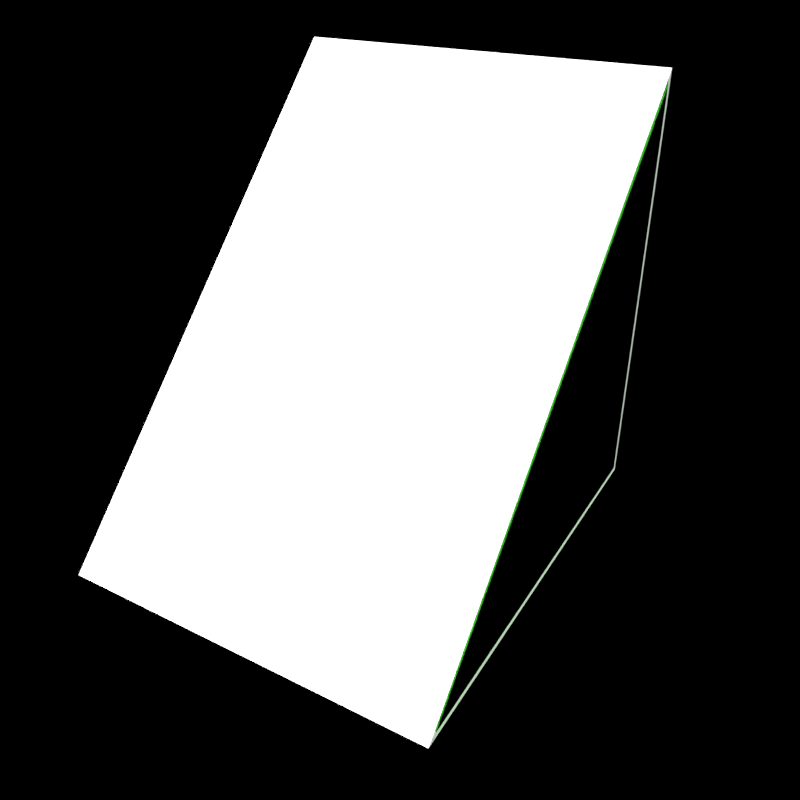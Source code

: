 # Source: InsetSlantedShort.blend  (saved by Blender 2.72.0; exported with 4.5.12 LTS)
import bpy
from mathutils import Matrix  # noqa: F401  (used for matrix-valued properties, if any)

bpy.ops.wm.read_factory_settings(use_empty=True)
scene = bpy.context.scene
scene.name = 'Block Template Scene'

# ---- collections
col_collection_1 = bpy.data.collections.new('Collection 1'); scene.collection.children.link(col_collection_1)
col_collection_9 = bpy.data.collections.new('Collection 9'); scene.collection.children.link(col_collection_9)
col_collection_10 = bpy.data.collections.new('Collection 10'); scene.collection.children.link(col_collection_10)

# ---- materials (node trees are filled in below, after node groups)
mat_blackwire = bpy.data.materials.new('BlackWire')
mat_blackwire.alpha_threshold = 0.0
mat_blackwire.use_transparent_shadow = False
mat_blackwire.diffuse_color = (0.06848, 0.6376, 0.03071, 1.0)
mat_blackwire.roughness = 0.5
mat_blackwire.specular_intensity = 0.0
mat_blastdoorcube = bpy.data.materials.new('BlastDoorCube')
mat_blastdoorcube.alpha_threshold = 0.0
mat_blastdoorcube.use_transparent_shadow = False
mat_blastdoorcube.roughness = 0.5
mat_blastdoorcube.specular_intensity = 0.0
mat_blastdoortriangle = bpy.data.materials.new('BlastDoorTriangle')
mat_blastdoortriangle.alpha_threshold = 0.0
mat_blastdoortriangle.use_transparent_shadow = False
mat_blastdoortriangle.roughness = 0.5
mat_mountpointx = bpy.data.materials.new('MountPointX')
mat_mountpointx.alpha_threshold = 0.0
mat_mountpointx.use_transparent_shadow = False
mat_mountpointx.diffuse_color = (0.8, 0.03276, 0.01523, 1.0)
mat_mountpointx.roughness = 0.5
mat_mountpointercenter = bpy.data.materials.new('MountPointerCenter')
mat_mountpointercenter.alpha_threshold = 0.0
mat_mountpointercenter.use_transparent_shadow = False
mat_mountpointercenter.diffuse_color = (0.1323, 0.1649, 0.2385, 1.0)
mat_mountpointercenter.roughness = 0.5
mat_mountpointy = bpy.data.materials.new('MountPointY')
mat_mountpointy.alpha_threshold = 0.0
mat_mountpointy.use_transparent_shadow = False
mat_mountpointy.diffuse_color = (0.002649, 0.8, 0.0, 1.0)
mat_mountpointy.roughness = 0.5

# ---- material node trees

# ---- world
world_world = bpy.data.worlds.new('World'); scene.world = world_world
world_world.color = (0.0, 0.0, 0.0)
world_world.use_sun_shadow = False
world_world.sun_shadow_jitter_overblur = 0.0
world_world.cycles.sampling_method = 'MANUAL'
world_world.cycles.sample_map_resolution = 256
world_world.light_settings.ao_factor = 0.297

# ---- cameras
cam_camera = bpy.data.cameras.new('Camera')
cam_camera.clip_end = 100.0
cam_camera.lens = 35.0
cam_camera.sensor_width = 32.0
cam_camera.sensor_height = 18.0
cam_camera.dof.focus_distance = 0.0
cam_camera.dof.aperture_fstop = 128.0

# ---- lights
light_sun2 = bpy.data.lights.new('Sun2', 'SUN')
light_sun2.transmission_factor = 0.0
light_sun2.angle = 0.0
light_sun2.energy = 3.0
light_sun2.shadow_buffer_clip_start = 0.5
light_sun2.shadow_cascade_max_distance = 1000.0
light_sun2.cycles.use_multiple_importance_sampling = False
light_sun1 = bpy.data.lights.new('Sun1', 'SUN')
light_sun1.transmission_factor = 0.0
light_sun1.angle = 0.1993
light_sun1.energy = 8.0
light_sun1.shadow_buffer_clip_start = 0.5
light_sun1.shadow_soft_size = 0.1
light_sun1.shadow_cascade_max_distance = 1000.0
light_sun1.cycles.use_multiple_importance_sampling = False

# ---- meshes
me_cube_007 = bpy.data.meshes.new('Cube.007')
me_cube_007.from_pydata([(-1.24, -1.2, -1.24), (-1.24, 1.24, -1.24), (1.24, 1.24, -1.24), (1.24, -1.2, -1.24), (-1.24, 1.24, 1.18), (1.24, 1.24, 1.18)], [], [(4, 5, 2, 1), (5, 4, 0, 3), (5, 3, 2), (0, 1, 2, 3), (4, 1, 0)])
me_cube_007.materials.append(mat_blackwire)
me_cube_007.use_remesh_preserve_volume = False
me_cube_007.use_remesh_preserve_attributes = False
me_cube_007.use_mirror_vertex_groups = False
me_cube_007.update()
me_cube_006 = bpy.data.meshes.new('Cube.006')
me_cube_006.from_pydata([(-1.25, -1.25, -1.25), (-1.25, 1.25, -1.25), (0.9954, 1.25, -1.25), (0.9954, -1.25, -1.25), (-1.25, 1.25, 1.25), (0.9954, 1.25, 1.25)], [], [(4, 5, 2, 1), (0, 1, 2, 3), (5, 4, 0, 3), (5, 3, 2), (4, 1, 0)])
me_cube_006.polygons.foreach_set('material_index', [0, 0, 0, 1, 1])
_uv = me_cube_006.uv_layers.new(name='UVMap')
_uv.uv.foreach_set('vector', [0.005692, 0.005692, 0.9943, 0.005692, 0.9943, 0.9943, 0.005692, 0.9943, 0.005692, 0.005692, 0.9943, 0.005692, 0.9943, 0.9943, 0.005692, 0.9943, 0.9929, 0.9952, 0.004756, 0.9952, 0.004756, 0.004767, 0.9929, 0.004767, 0.1678, 0.9946, 0.6282, 0.5342, 0.6282, 0.9946, 0.6282, 0.5342, 0.6282, 0.9946, 0.1678, 0.9946])
me_cube_006.materials.append(mat_blastdoorcube)
me_cube_006.materials.append(mat_blastdoortriangle)
me_cube_006.use_remesh_preserve_volume = False
me_cube_006.use_remesh_preserve_attributes = False
me_cube_006.use_mirror_vertex_groups = False
me_cube_006.update()
me_cube = bpy.data.meshes.new('Cube')
me_cube.from_pydata([(-1.25, -1.25, -1.25), (-1.25, 1.25, -1.25), (1.25, 1.25, -1.25), (1.25, -1.25, -1.25), (-1.25, -1.25, 1.25), (-1.25, 1.25, 1.25), (1.25, 1.25, 1.25), (1.25, -1.25, 1.25)], [], [(4, 5, 1, 0), (5, 6, 2, 1), (6, 7, 3, 2), (7, 4, 0, 3), (0, 1, 2, 3), (7, 6, 5, 4)])
me_cube.use_remesh_preserve_volume = False
me_cube.use_remesh_preserve_attributes = False
me_cube.use_mirror_vertex_groups = False
me_cube.update()
me_cone_000 = bpy.data.meshes.new('Cone.000')
me_cone_000.from_pydata([(0.06361, 0.0, 0.02458), (0.06875, 0.0, -0.00125), (0.06361, 0.0, -0.02708), (0.02708, 0.0, -0.06361), (0.01952, -0.01827, 0.06111), (0.035, -0.03375, 0.04648), (0.04535, -0.0441, 0.02458), (0.04898, -0.04773, -0.00125), (0.04535, -0.0441, -0.02708), (0.035, -0.03375, -0.04898), (0.01952, -0.01827, -0.06361), (0.00125, -0.02583, 0.06111), (0.00125, -0.04773, 0.04648), (0.00125, -0.06236, 0.02458), (0.00125, -0.0675, -0.00125), (0.00125, -0.06236, -0.02708), (0.00125, -0.04773, -0.04898), (0.00125, -0.02583, -0.06361), (-0.01702, -0.01827, 0.06111), (-0.0325, -0.03375, 0.04648), (-0.04285, -0.0441, 0.02458), (-0.04648, -0.04773, -0.00125), (-0.04285, -0.0441, -0.02708), (-0.0325, -0.03375, -0.04898), (-0.01702, -0.01827, -0.06361), (0.00125, 0.0, 0.06625), (-0.02458, 0.0, 0.06111), (-0.04648, 0.0, 0.04648), (-0.06111, 0.0, 0.02458), (-0.06625, 0.0, -0.00125), (-0.06111, 0.0, -0.02708), (-0.04648, 0.0, -0.04898), (-0.02458, 0.0, -0.06361), (-0.01702, 0.01827, 0.06111), (-0.0325, 0.03375, 0.04648), (-0.04285, 0.0441, 0.02458), (-0.04648, 0.04773, -0.00125), (-0.04285, 0.0441, -0.02708), (-0.0325, 0.03375, -0.04898), (-0.01702, 0.01827, -0.06361), (0.00125, 0.02583, 0.06111), (0.00125, 0.04773, 0.04648), (0.00125, 0.06236, 0.02458), (0.00125, 0.0675, -0.00125), (0.00125, 0.06236, -0.02708), (0.00125, 0.04773, -0.04898), (0.00125, 0.02583, -0.06361), (0.00125, 0.0, -0.06875), (0.01952, 0.01827, 0.06111), (0.035, 0.03375, 0.04648), (0.04535, 0.0441, 0.02458), (0.04898, 0.04773, -0.00125), (0.04535, 0.0441, -0.02708), (0.035, 0.03375, -0.04898), (0.01952, 0.01827, -0.06361), (0.02708, 0.0, 0.06111), (0.04898, 0.0, 0.04648), (0.04898, 0.0, -0.04898), (0.00125, -0.05, -0.00125), (0.00125, -0.03536, -0.03661), (0.00125, 0.0, -0.05125), (0.00125, 0.03536, -0.03661), (0.00125, 0.05, -0.00125), (-0.4988, 0.0, -0.00125), (0.00125, 0.03536, 0.03411), (0.00125, 0.0, 0.04875), (0.00125, -0.03536, 0.03411), (0.00125, -0.05, -0.00125), (-0.03411, -0.03536, -0.00125), (-0.04875, 0.0, -0.00125), (-0.03411, 0.03536, -0.00125), (0.00125, 0.05, -0.00125), (0.00125, 0.0, 0.4988), (0.03661, 0.03536, -0.00125), (0.05125, 0.0, -0.00125), (0.03661, -0.03536, -0.00125)], [], [(2, 1, 7, 8), (1, 0, 6, 7), (10, 9, 16, 17), (9, 8, 15, 16), (8, 7, 14, 15), (7, 6, 13, 14), (6, 5, 12, 13), (5, 4, 11, 12), (17, 16, 23, 24), (16, 15, 22, 23), (15, 14, 21, 22), (14, 13, 20, 21), (13, 12, 19, 20), (12, 11, 18, 19), (24, 23, 31, 32), (23, 22, 30, 31), (22, 21, 29, 30), (21, 20, 28, 29), (20, 19, 27, 28), (19, 18, 26, 27), (32, 31, 38, 39), (31, 30, 37, 38), (30, 29, 36, 37), (29, 28, 35, 36), (28, 27, 34, 35), (27, 26, 33, 34), (39, 38, 45, 46), (38, 37, 44, 45), (37, 36, 43, 44), (36, 35, 42, 43), (35, 34, 41, 42), (34, 33, 40, 41), (46, 45, 53, 54), (45, 44, 52, 53), (44, 43, 51, 52), (43, 42, 50, 51), (42, 41, 49, 50), (41, 40, 48, 49), (49, 48, 55, 56), (47, 3, 10), (3, 57, 9, 10), (57, 2, 8, 9), (0, 56, 5, 6), (56, 55, 4, 5), (55, 25, 4), (47, 10, 17), (4, 25, 11), (47, 17, 24), (11, 25, 18), (47, 24, 32), (18, 25, 26), (47, 32, 39), (26, 25, 33), (47, 39, 46), (33, 25, 40), (47, 46, 54), (40, 25, 48), (47, 54, 3), (54, 53, 57, 3), (53, 52, 2, 57), (52, 51, 1, 2), (51, 50, 0, 1), (50, 49, 56, 0), (48, 25, 55), (65, 63, 66), (58, 63, 59), (64, 63, 65), (62, 63, 64), (61, 63, 62), (60, 63, 61), (66, 63, 58), (59, 63, 60), (58, 59, 60, 61, 62, 64, 65, 66), (74, 72, 75), (67, 72, 68), (73, 72, 74), (71, 72, 73), (70, 72, 71), (69, 72, 70), (75, 72, 67), (68, 72, 69), (67, 68, 69, 70, 71, 73, 74, 75)])
me_cone_000.polygons.foreach_set('material_index', [1, 1, 1, 1, 1, 1, 1, 1, 1, 1, 1, 1, 1, 1, 1, 1, 1, 1, 1, 1, 1, 1, 1, 1, 1, 1, 1, 1, 1, 1, 1, 1, 1, 1, 1, 1, 1, 1, 1, 1, 1, 1, 1, 1, 1, 1, 1, 1, 1, 1, 1, 1, 1, 1, 1, 1, 1, 1, 1, 1, 1, 1, 1, 1, 0, 0, 0, 0, 0, 0, 0, 0, 0, 2, 2, 2, 2, 2, 2, 2, 2, 2])
me_cone_000.materials.append(mat_mountpointx)
me_cone_000.materials.append(mat_mountpointercenter)
me_cone_000.materials.append(mat_mountpointy)
me_cone_000.use_remesh_preserve_volume = False
me_cone_000.use_remesh_preserve_attributes = False
me_cone_000.use_mirror_vertex_groups = False
me_cone_000.update()
me_cone_002 = bpy.data.meshes.new('Cone.002')
me_cone_002.from_pydata([(0.06361, 0.02458, -3.576e-07), (0.06875, -0.00125, -3.576e-07), (0.06361, -0.02708, -3.576e-07), (0.02708, -0.06361, -3.576e-07), (0.01952, 0.06111, 0.01827), (0.035, 0.04648, 0.03375), (0.04535, 0.02458, 0.0441), (0.04898, -0.00125, 0.04773), (0.04535, -0.02708, 0.0441), (0.035, -0.04898, 0.03375), (0.01952, -0.06361, 0.01827), (0.00125, 0.06111, 0.02583), (0.00125, 0.04648, 0.04773), (0.00125, 0.02458, 0.06236), (0.00125, -0.00125, 0.0675), (0.00125, -0.02708, 0.06236), (0.00125, -0.04898, 0.04773), (0.00125, -0.06361, 0.02583), (-0.01702, 0.06111, 0.01827), (-0.0325, 0.04648, 0.03375), (-0.04285, 0.02458, 0.0441), (-0.04648, -0.00125, 0.04773), (-0.04285, -0.02708, 0.0441), (-0.0325, -0.04898, 0.03375), (-0.01702, -0.06361, 0.01827), (0.00125, 0.06625, -3.576e-07), (-0.02458, 0.06111, -3.576e-07), (-0.04648, 0.04648, -3.576e-07), (-0.06111, 0.02458, -3.576e-07), (-0.06625, -0.00125, -3.576e-07), (-0.06111, -0.02708, -3.576e-07), (-0.04648, -0.04898, -3.576e-07), (-0.02458, -0.06361, -3.576e-07), (-0.01702, 0.06111, -0.01827), (-0.0325, 0.04648, -0.03375), (-0.04285, 0.02458, -0.0441), (-0.04648, -0.00125, -0.04773), (-0.04285, -0.02708, -0.0441), (-0.0325, -0.04898, -0.03375), (-0.01702, -0.06361, -0.01827), (0.00125, 0.06111, -0.02583), (0.00125, 0.04648, -0.04773), (0.00125, 0.02458, -0.06236), (0.00125, -0.00125, -0.0675), (0.00125, -0.02708, -0.06236), (0.00125, -0.04898, -0.04773), (0.00125, -0.06361, -0.02583), (0.00125, -0.06875, -3.576e-07), (0.01952, 0.06111, -0.01827), (0.035, 0.04648, -0.03375), (0.04535, 0.02458, -0.0441), (0.04898, -0.00125, -0.04773), (0.04535, -0.02708, -0.0441), (0.035, -0.04898, -0.03375), (0.01952, -0.06361, -0.01827), (0.02708, 0.06111, -3.576e-07), (0.04898, 0.04648, -3.576e-07), (0.04898, -0.04898, -3.576e-07), (0.00125, -0.00125, 0.05), (0.00125, -0.03661, 0.03535), (0.00125, -0.05125, -3.576e-07), (0.00125, -0.03661, -0.03536), (0.00125, -0.00125, -0.05), (-0.4988, -0.00125, -3.576e-07), (0.00125, 0.03411, -0.03536), (0.00125, 0.04875, -3.576e-07), (0.00125, 0.03411, 0.03535), (0.00125, -0.00125, 0.05), (-0.03411, -0.00125, 0.03535), (-0.04875, -0.00125, -3.576e-07), (-0.03411, -0.00125, -0.03536), (0.00125, -0.00125, -0.05), (0.00125, 0.4987, -2.384e-07), (0.03661, -0.00125, -0.03536), (0.05125, -0.00125, -3.576e-07), (0.03661, -0.00125, 0.03535)], [], [(2, 1, 7, 8), (1, 0, 6, 7), (10, 9, 16, 17), (9, 8, 15, 16), (8, 7, 14, 15), (7, 6, 13, 14), (6, 5, 12, 13), (5, 4, 11, 12), (17, 16, 23, 24), (16, 15, 22, 23), (15, 14, 21, 22), (14, 13, 20, 21), (13, 12, 19, 20), (12, 11, 18, 19), (24, 23, 31, 32), (23, 22, 30, 31), (22, 21, 29, 30), (21, 20, 28, 29), (20, 19, 27, 28), (19, 18, 26, 27), (32, 31, 38, 39), (31, 30, 37, 38), (30, 29, 36, 37), (29, 28, 35, 36), (28, 27, 34, 35), (27, 26, 33, 34), (39, 38, 45, 46), (38, 37, 44, 45), (37, 36, 43, 44), (36, 35, 42, 43), (35, 34, 41, 42), (34, 33, 40, 41), (46, 45, 53, 54), (45, 44, 52, 53), (44, 43, 51, 52), (43, 42, 50, 51), (42, 41, 49, 50), (41, 40, 48, 49), (49, 48, 55, 56), (47, 3, 10), (3, 57, 9, 10), (57, 2, 8, 9), (0, 56, 5, 6), (56, 55, 4, 5), (55, 25, 4), (47, 10, 17), (4, 25, 11), (47, 17, 24), (11, 25, 18), (47, 24, 32), (18, 25, 26), (47, 32, 39), (26, 25, 33), (47, 39, 46), (33, 25, 40), (47, 46, 54), (40, 25, 48), (47, 54, 3), (54, 53, 57, 3), (53, 52, 2, 57), (52, 51, 1, 2), (51, 50, 0, 1), (50, 49, 56, 0), (48, 25, 55), (65, 63, 66), (58, 63, 59), (64, 63, 65), (62, 63, 64), (61, 63, 62), (60, 63, 61), (66, 63, 58), (59, 63, 60), (58, 59, 60, 61, 62, 64, 65, 66), (74, 72, 75), (67, 72, 68), (73, 72, 74), (71, 72, 73), (70, 72, 71), (69, 72, 70), (75, 72, 67), (68, 72, 69), (67, 68, 69, 70, 71, 73, 74, 75)])
me_cone_002.polygons.foreach_set('material_index', [1, 1, 1, 1, 1, 1, 1, 1, 1, 1, 1, 1, 1, 1, 1, 1, 1, 1, 1, 1, 1, 1, 1, 1, 1, 1, 1, 1, 1, 1, 1, 1, 1, 1, 1, 1, 1, 1, 1, 1, 1, 1, 1, 1, 1, 1, 1, 1, 1, 1, 1, 1, 1, 1, 1, 1, 1, 1, 1, 1, 1, 1, 1, 1, 0, 0, 0, 0, 0, 0, 0, 0, 0, 2, 2, 2, 2, 2, 2, 2, 2, 2])
me_cone_002.materials.append(mat_mountpointx)
me_cone_002.materials.append(mat_mountpointercenter)
me_cone_002.materials.append(mat_mountpointy)
me_cone_002.use_remesh_preserve_volume = False
me_cone_002.use_remesh_preserve_attributes = False
me_cone_002.use_mirror_vertex_groups = False
me_cone_002.update()
me_cone_001 = bpy.data.meshes.new('Cone.001')
me_cone_001.from_pydata([(-0.06361, 0.0, 0.02458), (-0.06875, 0.0, -0.00125), (-0.06361, 0.0, -0.02708), (-0.02708, 0.0, -0.06361), (-0.01952, 0.01827, 0.06111), (-0.035, 0.03375, 0.04648), (-0.04535, 0.0441, 0.02458), (-0.04898, 0.04773, -0.00125), (-0.04535, 0.0441, -0.02708), (-0.035, 0.03375, -0.04898), (-0.01952, 0.01827, -0.06361), (-0.00125, 0.02583, 0.06111), (-0.00125, 0.04773, 0.04648), (-0.00125, 0.06236, 0.02458), (-0.00125, 0.0675, -0.00125), (-0.00125, 0.06236, -0.02708), (-0.00125, 0.04773, -0.04898), (-0.00125, 0.02583, -0.06361), (0.01702, 0.01827, 0.06111), (0.0325, 0.03375, 0.04648), (0.04285, 0.0441, 0.02458), (0.04648, 0.04773, -0.00125), (0.04285, 0.0441, -0.02708), (0.0325, 0.03375, -0.04898), (0.01702, 0.01827, -0.06361), (-0.00125, 0.0, 0.06625), (0.02458, 0.0, 0.06111), (0.04648, 0.0, 0.04648), (0.06111, 0.0, 0.02458), (0.06625, 0.0, -0.00125), (0.06111, 0.0, -0.02708), (0.04648, 0.0, -0.04898), (0.02458, 0.0, -0.06361), (0.01702, -0.01827, 0.06111), (0.0325, -0.03375, 0.04648), (0.04285, -0.0441, 0.02458), (0.04648, -0.04773, -0.00125), (0.04285, -0.0441, -0.02708), (0.0325, -0.03375, -0.04898), (0.01702, -0.01827, -0.06361), (-0.00125, -0.02583, 0.06111), (-0.00125, -0.04773, 0.04648), (-0.00125, -0.06236, 0.02458), (-0.00125, -0.0675, -0.00125), (-0.00125, -0.06236, -0.02708), (-0.00125, -0.04773, -0.04898), (-0.00125, -0.02583, -0.06361), (-0.00125, 0.0, -0.06875), (-0.01952, -0.01827, 0.06111), (-0.035, -0.03375, 0.04648), (-0.04535, -0.0441, 0.02458), (-0.04898, -0.04773, -0.00125), (-0.04535, -0.0441, -0.02708), (-0.035, -0.03375, -0.04898), (-0.01952, -0.01827, -0.06361), (-0.02708, 0.0, 0.06111), (-0.04898, 0.0, 0.04648), (-0.04898, 0.0, -0.04898), (-0.00125, 0.05, -0.00125), (-0.00125, 0.03536, -0.03661), (-0.00125, 0.0, -0.05125), (-0.00125, -0.03536, -0.03661), (-0.00125, -0.05, -0.00125), (0.4988, 0.0, -0.00125), (-0.00125, -0.03536, 0.03411), (-0.00125, 0.0, 0.04875), (-0.00125, 0.03536, 0.03411), (-0.00125, 0.05, -0.00125), (0.03411, 0.03536, -0.00125), (0.04875, 0.0, -0.00125), (0.03411, -0.03536, -0.00125), (-0.00125, -0.05, -0.00125), (-0.00125, 0.0, 0.4988), (-0.03661, -0.03536, -0.00125), (-0.05125, 0.0, -0.00125), (-0.03661, 0.03536, -0.00125)], [], [(2, 1, 7, 8), (1, 0, 6, 7), (10, 9, 16, 17), (9, 8, 15, 16), (8, 7, 14, 15), (7, 6, 13, 14), (6, 5, 12, 13), (5, 4, 11, 12), (17, 16, 23, 24), (16, 15, 22, 23), (15, 14, 21, 22), (14, 13, 20, 21), (13, 12, 19, 20), (12, 11, 18, 19), (24, 23, 31, 32), (23, 22, 30, 31), (22, 21, 29, 30), (21, 20, 28, 29), (20, 19, 27, 28), (19, 18, 26, 27), (32, 31, 38, 39), (31, 30, 37, 38), (30, 29, 36, 37), (29, 28, 35, 36), (28, 27, 34, 35), (27, 26, 33, 34), (39, 38, 45, 46), (38, 37, 44, 45), (37, 36, 43, 44), (36, 35, 42, 43), (35, 34, 41, 42), (34, 33, 40, 41), (46, 45, 53, 54), (45, 44, 52, 53), (44, 43, 51, 52), (43, 42, 50, 51), (42, 41, 49, 50), (41, 40, 48, 49), (49, 48, 55, 56), (47, 3, 10), (3, 57, 9, 10), (57, 2, 8, 9), (0, 56, 5, 6), (56, 55, 4, 5), (55, 25, 4), (47, 10, 17), (4, 25, 11), (47, 17, 24), (11, 25, 18), (47, 24, 32), (18, 25, 26), (47, 32, 39), (26, 25, 33), (47, 39, 46), (33, 25, 40), (47, 46, 54), (40, 25, 48), (47, 54, 3), (54, 53, 57, 3), (53, 52, 2, 57), (52, 51, 1, 2), (51, 50, 0, 1), (50, 49, 56, 0), (48, 25, 55), (65, 63, 66), (58, 63, 59), (64, 63, 65), (62, 63, 64), (61, 63, 62), (60, 63, 61), (66, 63, 58), (59, 63, 60), (58, 59, 60, 61, 62, 64, 65, 66), (74, 72, 75), (67, 72, 68), (73, 72, 74), (71, 72, 73), (70, 72, 71), (69, 72, 70), (75, 72, 67), (68, 72, 69), (67, 68, 69, 70, 71, 73, 74, 75)])
me_cone_001.polygons.foreach_set('material_index', [1, 1, 1, 1, 1, 1, 1, 1, 1, 1, 1, 1, 1, 1, 1, 1, 1, 1, 1, 1, 1, 1, 1, 1, 1, 1, 1, 1, 1, 1, 1, 1, 1, 1, 1, 1, 1, 1, 1, 1, 1, 1, 1, 1, 1, 1, 1, 1, 1, 1, 1, 1, 1, 1, 1, 1, 1, 1, 1, 1, 1, 1, 1, 1, 0, 0, 0, 0, 0, 0, 0, 0, 0, 2, 2, 2, 2, 2, 2, 2, 2, 2])
me_cone_001.materials.append(mat_mountpointx)
me_cone_001.materials.append(mat_mountpointercenter)
me_cone_001.materials.append(mat_mountpointy)
me_cone_001.use_remesh_preserve_volume = False
me_cone_001.use_remesh_preserve_attributes = False
me_cone_001.use_mirror_vertex_groups = False
me_cone_001.update()
me_cone_003 = bpy.data.meshes.new('Cone.003')
me_cone_003.from_pydata([(0.0, -0.06361, 0.02458), (0.0, -0.06875, -0.00125), (0.0, -0.06361, -0.02708), (0.0, -0.02708, -0.06361), (-0.01827, -0.01952, 0.06111), (-0.03375, -0.035, 0.04648), (-0.0441, -0.04535, 0.02458), (-0.04773, -0.04898, -0.00125), (-0.0441, -0.04535, -0.02708), (-0.03375, -0.035, -0.04898), (-0.01827, -0.01952, -0.06361), (-0.02583, -0.00125, 0.06111), (-0.04773, -0.00125, 0.04648), (-0.06236, -0.00125, 0.02458), (-0.0675, -0.00125, -0.00125), (-0.06236, -0.00125, -0.02708), (-0.04773, -0.00125, -0.04898), (-0.02583, -0.00125, -0.06361), (-0.01827, 0.01702, 0.06111), (-0.03375, 0.0325, 0.04648), (-0.0441, 0.04285, 0.02458), (-0.04773, 0.04648, -0.00125), (-0.0441, 0.04285, -0.02708), (-0.03375, 0.0325, -0.04898), (-0.01827, 0.01702, -0.06361), (0.0, -0.00125, 0.06625), (0.0, 0.02458, 0.06111), (0.0, 0.04648, 0.04648), (0.0, 0.06111, 0.02458), (0.0, 0.06625, -0.00125), (0.0, 0.06111, -0.02708), (0.0, 0.04648, -0.04898), (0.0, 0.02458, -0.06361), (0.01827, 0.01702, 0.06111), (0.03375, 0.0325, 0.04648), (0.0441, 0.04285, 0.02458), (0.04773, 0.04648, -0.00125), (0.0441, 0.04285, -0.02708), (0.03375, 0.0325, -0.04898), (0.01827, 0.01702, -0.06361), (0.02583, -0.00125, 0.06111), (0.04773, -0.00125, 0.04648), (0.06236, -0.00125, 0.02458), (0.0675, -0.00125, -0.00125), (0.06236, -0.00125, -0.02708), (0.04773, -0.00125, -0.04898), (0.02583, -0.00125, -0.06361), (0.0, -0.00125, -0.06875), (0.01827, -0.01952, 0.06111), (0.03375, -0.035, 0.04648), (0.0441, -0.04535, 0.02458), (0.04773, -0.04898, -0.00125), (0.0441, -0.04535, -0.02708), (0.03375, -0.035, -0.04898), (0.01827, -0.01952, -0.06361), (0.0, -0.02708, 0.06111), (0.0, -0.04898, 0.04648), (0.0, -0.04898, -0.04898), (-0.05, -0.00125, -0.00125), (-0.03536, -0.00125, -0.03661), (0.0, -0.00125, -0.05125), (0.03536, -0.00125, -0.03661), (0.05, -0.00125, -0.00125), (0.0, 0.4988, -0.00125), (0.03536, -0.00125, 0.03411), (0.0, -0.00125, 0.04875), (-0.03536, -0.00125, 0.03411), (-0.05, -0.00125, -0.00125), (-0.03536, 0.03411, -0.00125), (0.0, 0.04875, -0.00125), (0.03536, 0.03411, -0.00125), (0.05, -0.00125, -0.00125), (0.0, -0.00125, 0.4988), (0.03536, -0.03661, -0.00125), (0.0, -0.05125, -0.00125), (-0.03536, -0.03661, -0.00125)], [], [(2, 1, 7, 8), (1, 0, 6, 7), (10, 9, 16, 17), (9, 8, 15, 16), (8, 7, 14, 15), (7, 6, 13, 14), (6, 5, 12, 13), (5, 4, 11, 12), (17, 16, 23, 24), (16, 15, 22, 23), (15, 14, 21, 22), (14, 13, 20, 21), (13, 12, 19, 20), (12, 11, 18, 19), (24, 23, 31, 32), (23, 22, 30, 31), (22, 21, 29, 30), (21, 20, 28, 29), (20, 19, 27, 28), (19, 18, 26, 27), (32, 31, 38, 39), (31, 30, 37, 38), (30, 29, 36, 37), (29, 28, 35, 36), (28, 27, 34, 35), (27, 26, 33, 34), (39, 38, 45, 46), (38, 37, 44, 45), (37, 36, 43, 44), (36, 35, 42, 43), (35, 34, 41, 42), (34, 33, 40, 41), (46, 45, 53, 54), (45, 44, 52, 53), (44, 43, 51, 52), (43, 42, 50, 51), (42, 41, 49, 50), (41, 40, 48, 49), (49, 48, 55, 56), (47, 3, 10), (3, 57, 9, 10), (57, 2, 8, 9), (0, 56, 5, 6), (56, 55, 4, 5), (55, 25, 4), (47, 10, 17), (4, 25, 11), (47, 17, 24), (11, 25, 18), (47, 24, 32), (18, 25, 26), (47, 32, 39), (26, 25, 33), (47, 39, 46), (33, 25, 40), (47, 46, 54), (40, 25, 48), (47, 54, 3), (54, 53, 57, 3), (53, 52, 2, 57), (52, 51, 1, 2), (51, 50, 0, 1), (50, 49, 56, 0), (48, 25, 55), (65, 63, 66), (58, 63, 59), (64, 63, 65), (62, 63, 64), (61, 63, 62), (60, 63, 61), (66, 63, 58), (59, 63, 60), (58, 59, 60, 61, 62, 64, 65, 66), (74, 72, 75), (67, 72, 68), (73, 72, 74), (71, 72, 73), (70, 72, 71), (69, 72, 70), (75, 72, 67), (68, 72, 69), (67, 68, 69, 70, 71, 73, 74, 75)])
me_cone_003.polygons.foreach_set('material_index', [1, 1, 1, 1, 1, 1, 1, 1, 1, 1, 1, 1, 1, 1, 1, 1, 1, 1, 1, 1, 1, 1, 1, 1, 1, 1, 1, 1, 1, 1, 1, 1, 1, 1, 1, 1, 1, 1, 1, 1, 1, 1, 1, 1, 1, 1, 1, 1, 1, 1, 1, 1, 1, 1, 1, 1, 1, 1, 1, 1, 1, 1, 1, 1, 0, 0, 0, 0, 0, 0, 0, 0, 0, 2, 2, 2, 2, 2, 2, 2, 2, 2])
me_cone_003.materials.append(mat_mountpointx)
me_cone_003.materials.append(mat_mountpointercenter)
me_cone_003.materials.append(mat_mountpointy)
me_cone_003.use_remesh_preserve_volume = False
me_cone_003.use_remesh_preserve_attributes = False
me_cone_003.use_mirror_vertex_groups = False
me_cone_003.update()
me_cone_005 = bpy.data.meshes.new('Cone.005')
me_cone_005.from_pydata([(0.0, 0.06361, 0.02458), (0.0, 0.06875, -0.00125), (0.0, 0.06361, -0.02708), (0.0, 0.02708, -0.06361), (0.01827, 0.01952, 0.06111), (0.03375, 0.035, 0.04648), (0.0441, 0.04535, 0.02458), (0.04773, 0.04898, -0.00125), (0.0441, 0.04535, -0.02708), (0.03375, 0.035, -0.04898), (0.01827, 0.01952, -0.06361), (0.02583, 0.00125, 0.06111), (0.04773, 0.00125, 0.04648), (0.06236, 0.00125, 0.02458), (0.0675, 0.00125, -0.00125), (0.06236, 0.00125, -0.02708), (0.04773, 0.00125, -0.04898), (0.02583, 0.00125, -0.06361), (0.01827, -0.01702, 0.06111), (0.03375, -0.0325, 0.04648), (0.0441, -0.04285, 0.02458), (0.04773, -0.04648, -0.00125), (0.0441, -0.04285, -0.02708), (0.03375, -0.0325, -0.04898), (0.01827, -0.01702, -0.06361), (0.0, 0.00125, 0.06625), (0.0, -0.02458, 0.06111), (0.0, -0.04648, 0.04648), (0.0, -0.06111, 0.02458), (0.0, -0.06625, -0.00125), (0.0, -0.06111, -0.02708), (0.0, -0.04648, -0.04898), (0.0, -0.02458, -0.06361), (-0.01827, -0.01702, 0.06111), (-0.03375, -0.0325, 0.04648), (-0.0441, -0.04285, 0.02458), (-0.04773, -0.04648, -0.00125), (-0.0441, -0.04285, -0.02708), (-0.03375, -0.0325, -0.04898), (-0.01827, -0.01702, -0.06361), (-0.02583, 0.00125, 0.06111), (-0.04773, 0.00125, 0.04648), (-0.06236, 0.00125, 0.02458), (-0.0675, 0.00125, -0.00125), (-0.06236, 0.00125, -0.02708), (-0.04773, 0.00125, -0.04898), (-0.02583, 0.00125, -0.06361), (0.0, 0.00125, -0.06875), (-0.01827, 0.01952, 0.06111), (-0.03375, 0.035, 0.04648), (-0.0441, 0.04535, 0.02458), (-0.04773, 0.04898, -0.00125), (-0.0441, 0.04535, -0.02708), (-0.03375, 0.035, -0.04898), (-0.01827, 0.01952, -0.06361), (0.0, 0.02708, 0.06111), (0.0, 0.04898, 0.04648), (0.0, 0.04898, -0.04898), (0.05, 0.00125, -0.00125), (0.03536, 0.00125, -0.03661), (0.0, 0.00125, -0.05125), (-0.03536, 0.00125, -0.03661), (-0.05, 0.00125, -0.00125), (0.0, -0.4988, -0.00125), (-0.03536, 0.00125, 0.03411), (0.0, 0.00125, 0.04875), (0.03536, 0.00125, 0.03411), (0.05, 0.00125, -0.00125), (0.03536, -0.03411, -0.00125), (0.0, -0.04875, -0.00125), (-0.03536, -0.03411, -0.00125), (-0.05, 0.00125, -0.00125), (0.0, 0.00125, 0.4988), (-0.03536, 0.03661, -0.00125), (0.0, 0.05125, -0.00125), (0.03536, 0.03661, -0.00125)], [], [(2, 1, 7, 8), (1, 0, 6, 7), (10, 9, 16, 17), (9, 8, 15, 16), (8, 7, 14, 15), (7, 6, 13, 14), (6, 5, 12, 13), (5, 4, 11, 12), (17, 16, 23, 24), (16, 15, 22, 23), (15, 14, 21, 22), (14, 13, 20, 21), (13, 12, 19, 20), (12, 11, 18, 19), (24, 23, 31, 32), (23, 22, 30, 31), (22, 21, 29, 30), (21, 20, 28, 29), (20, 19, 27, 28), (19, 18, 26, 27), (32, 31, 38, 39), (31, 30, 37, 38), (30, 29, 36, 37), (29, 28, 35, 36), (28, 27, 34, 35), (27, 26, 33, 34), (39, 38, 45, 46), (38, 37, 44, 45), (37, 36, 43, 44), (36, 35, 42, 43), (35, 34, 41, 42), (34, 33, 40, 41), (46, 45, 53, 54), (45, 44, 52, 53), (44, 43, 51, 52), (43, 42, 50, 51), (42, 41, 49, 50), (41, 40, 48, 49), (49, 48, 55, 56), (47, 3, 10), (3, 57, 9, 10), (57, 2, 8, 9), (0, 56, 5, 6), (56, 55, 4, 5), (55, 25, 4), (47, 10, 17), (4, 25, 11), (47, 17, 24), (11, 25, 18), (47, 24, 32), (18, 25, 26), (47, 32, 39), (26, 25, 33), (47, 39, 46), (33, 25, 40), (47, 46, 54), (40, 25, 48), (47, 54, 3), (54, 53, 57, 3), (53, 52, 2, 57), (52, 51, 1, 2), (51, 50, 0, 1), (50, 49, 56, 0), (48, 25, 55), (65, 63, 66), (58, 63, 59), (64, 63, 65), (62, 63, 64), (61, 63, 62), (60, 63, 61), (66, 63, 58), (59, 63, 60), (58, 59, 60, 61, 62, 64, 65, 66), (74, 72, 75), (67, 72, 68), (73, 72, 74), (71, 72, 73), (70, 72, 71), (69, 72, 70), (75, 72, 67), (68, 72, 69), (67, 68, 69, 70, 71, 73, 74, 75)])
me_cone_005.polygons.foreach_set('material_index', [1, 1, 1, 1, 1, 1, 1, 1, 1, 1, 1, 1, 1, 1, 1, 1, 1, 1, 1, 1, 1, 1, 1, 1, 1, 1, 1, 1, 1, 1, 1, 1, 1, 1, 1, 1, 1, 1, 1, 1, 1, 1, 1, 1, 1, 1, 1, 1, 1, 1, 1, 1, 1, 1, 1, 1, 1, 1, 1, 1, 1, 1, 1, 1, 0, 0, 0, 0, 0, 0, 0, 0, 0, 2, 2, 2, 2, 2, 2, 2, 2, 2])
me_cone_005.materials.append(mat_mountpointx)
me_cone_005.materials.append(mat_mountpointercenter)
me_cone_005.materials.append(mat_mountpointy)
me_cone_005.use_remesh_preserve_volume = False
me_cone_005.use_remesh_preserve_attributes = False
me_cone_005.use_mirror_vertex_groups = False
me_cone_005.update()
me_cone_006 = bpy.data.meshes.new('Cone.006')
me_cone_006.from_pydata([(0.06361, -0.02458, 0.0), (0.06875, 0.00125, 0.0), (0.06361, 0.02708, 0.0), (0.02708, 0.06361, 0.0), (0.01952, -0.06111, -0.01827), (0.035, -0.04648, -0.03375), (0.04535, -0.02458, -0.0441), (0.04898, 0.00125, -0.04773), (0.04535, 0.02708, -0.0441), (0.035, 0.04898, -0.03375), (0.01952, 0.06361, -0.01827), (0.00125, -0.06111, -0.02583), (0.00125, -0.04648, -0.04773), (0.00125, -0.02458, -0.06236), (0.00125, 0.00125, -0.0675), (0.00125, 0.02708, -0.06236), (0.00125, 0.04898, -0.04773), (0.00125, 0.06361, -0.02583), (-0.01702, -0.06111, -0.01827), (-0.0325, -0.04648, -0.03375), (-0.04285, -0.02458, -0.0441), (-0.04648, 0.00125, -0.04773), (-0.04285, 0.02708, -0.0441), (-0.0325, 0.04898, -0.03375), (-0.01702, 0.06361, -0.01827), (0.00125, -0.06625, 0.0), (-0.02458, -0.06111, 0.0), (-0.04648, -0.04648, 0.0), (-0.06111, -0.02458, 0.0), (-0.06625, 0.00125, 0.0), (-0.06111, 0.02708, 0.0), (-0.04648, 0.04898, 0.0), (-0.02458, 0.06361, 0.0), (-0.01702, -0.06111, 0.01827), (-0.0325, -0.04648, 0.03375), (-0.04285, -0.02458, 0.0441), (-0.04648, 0.00125, 0.04773), (-0.04285, 0.02708, 0.0441), (-0.0325, 0.04898, 0.03375), (-0.01702, 0.06361, 0.01827), (0.00125, -0.06111, 0.02583), (0.00125, -0.04648, 0.04773), (0.00125, -0.02458, 0.06236), (0.00125, 0.00125, 0.0675), (0.00125, 0.02708, 0.06236), (0.00125, 0.04898, 0.04773), (0.00125, 0.06361, 0.02583), (0.00125, 0.06875, 0.0), (0.01952, -0.06111, 0.01827), (0.035, -0.04648, 0.03375), (0.04535, -0.02458, 0.0441), (0.04898, 0.00125, 0.04773), (0.04535, 0.02708, 0.0441), (0.035, 0.04898, 0.03375), (0.01952, 0.06361, 0.01827), (0.02708, -0.06111, 0.0), (0.04898, -0.04648, 0.0), (0.04898, 0.04898, 0.0), (0.00125, 0.00125, -0.05), (0.00125, 0.03661, -0.03536), (0.00125, 0.05125, 0.0), (0.00125, 0.03661, 0.03536), (0.00125, 0.00125, 0.05), (-0.4988, 0.00125, 0.0), (0.00125, -0.03411, 0.03536), (0.00125, -0.04875, 0.0), (0.00125, -0.03411, -0.03536), (0.00125, 0.00125, -0.05), (-0.03411, 0.00125, -0.03536), (-0.04875, 0.00125, 0.0), (-0.03411, 0.00125, 0.03536), (0.00125, 0.00125, 0.05), (0.00125, -0.4987, -1.192e-07), (0.03661, 0.00125, 0.03536), (0.05125, 0.00125, 0.0), (0.03661, 0.00125, -0.03536)], [], [(2, 1, 7, 8), (1, 0, 6, 7), (10, 9, 16, 17), (9, 8, 15, 16), (8, 7, 14, 15), (7, 6, 13, 14), (6, 5, 12, 13), (5, 4, 11, 12), (17, 16, 23, 24), (16, 15, 22, 23), (15, 14, 21, 22), (14, 13, 20, 21), (13, 12, 19, 20), (12, 11, 18, 19), (24, 23, 31, 32), (23, 22, 30, 31), (22, 21, 29, 30), (21, 20, 28, 29), (20, 19, 27, 28), (19, 18, 26, 27), (32, 31, 38, 39), (31, 30, 37, 38), (30, 29, 36, 37), (29, 28, 35, 36), (28, 27, 34, 35), (27, 26, 33, 34), (39, 38, 45, 46), (38, 37, 44, 45), (37, 36, 43, 44), (36, 35, 42, 43), (35, 34, 41, 42), (34, 33, 40, 41), (46, 45, 53, 54), (45, 44, 52, 53), (44, 43, 51, 52), (43, 42, 50, 51), (42, 41, 49, 50), (41, 40, 48, 49), (49, 48, 55, 56), (47, 3, 10), (3, 57, 9, 10), (57, 2, 8, 9), (0, 56, 5, 6), (56, 55, 4, 5), (55, 25, 4), (47, 10, 17), (4, 25, 11), (47, 17, 24), (11, 25, 18), (47, 24, 32), (18, 25, 26), (47, 32, 39), (26, 25, 33), (47, 39, 46), (33, 25, 40), (47, 46, 54), (40, 25, 48), (47, 54, 3), (54, 53, 57, 3), (53, 52, 2, 57), (52, 51, 1, 2), (51, 50, 0, 1), (50, 49, 56, 0), (48, 25, 55), (65, 63, 66), (58, 63, 59), (64, 63, 65), (62, 63, 64), (61, 63, 62), (60, 63, 61), (66, 63, 58), (59, 63, 60), (58, 59, 60, 61, 62, 64, 65, 66), (74, 72, 75), (67, 72, 68), (73, 72, 74), (71, 72, 73), (70, 72, 71), (69, 72, 70), (75, 72, 67), (68, 72, 69), (67, 68, 69, 70, 71, 73, 74, 75)])
me_cone_006.polygons.foreach_set('material_index', [1, 1, 1, 1, 1, 1, 1, 1, 1, 1, 1, 1, 1, 1, 1, 1, 1, 1, 1, 1, 1, 1, 1, 1, 1, 1, 1, 1, 1, 1, 1, 1, 1, 1, 1, 1, 1, 1, 1, 1, 1, 1, 1, 1, 1, 1, 1, 1, 1, 1, 1, 1, 1, 1, 1, 1, 1, 1, 1, 1, 1, 1, 1, 1, 0, 0, 0, 0, 0, 0, 0, 0, 0, 2, 2, 2, 2, 2, 2, 2, 2, 2])
me_cone_006.materials.append(mat_mountpointx)
me_cone_006.materials.append(mat_mountpointercenter)
me_cone_006.materials.append(mat_mountpointy)
me_cone_006.use_remesh_preserve_volume = False
me_cone_006.use_remesh_preserve_attributes = False
me_cone_006.use_mirror_vertex_groups = False
me_cone_006.update()

# ---- objects
ob_gui_icon_rendering_stuff = bpy.data.objects.new('GUI Icon Rendering Stuff', None)
ob_gui_icon_camera = bpy.data.objects.new('GUI Icon Camera', cam_camera)
ob_sun2 = bpy.data.objects.new('Sun2', light_sun2)
ob_sun1 = bpy.data.objects.new('Sun1', light_sun1)
ob_center = bpy.data.objects.new('Center', None)
ob_insetspace = bpy.data.objects.new('InsetSpace', me_cube_007)
ob_insetslantedside_icon_rotated = bpy.data.objects.new('InsetSlantedSide.Icon.Rotated', me_cube_006)
ob_insetslantedside = bpy.data.objects.new('InsetSlantedSide', me_cube_006)
ob_mount_point_guides = bpy.data.objects.new('Mount Point Guides', me_cube)
ob_scaleguides = bpy.data.objects.new('.ScaleGuides', None)
ob_back = bpy.data.objects.new('Back', me_cone_000)
ob_bottom = bpy.data.objects.new('Bottom', me_cone_002)
ob_front = bpy.data.objects.new('Front', me_cone_001)
ob_left = bpy.data.objects.new('Left', me_cone_003)
ob_right = bpy.data.objects.new('Right', me_cone_005)
ob_top = bpy.data.objects.new('Top', me_cone_006)

# ---- transforms, parenting, visibility, modifiers, constraints
ob_gui_icon_rendering_stuff.location = (0.1572, -1.192, -2.42)
ob_gui_icon_rendering_stuff.rotation_euler = (4.721, -3.675, -1.551)
ob_gui_icon_rendering_stuff.scale = (1.0, 0.9999, 1.0)
ob_gui_icon_rendering_stuff.empty_image_offset = (0.0, 0.0)
ob_gui_icon_rendering_stuff.hide_viewport = True
ob_gui_icon_rendering_stuff.lineart.crease_threshold = 0.0
ob_gui_icon_camera.parent = ob_gui_icon_rendering_stuff
ob_gui_icon_camera.location = (-4.831, 2.364, -0.0624)
ob_gui_icon_camera.rotation_euler = (0.0, -1.571, 0.0)
ob_gui_icon_camera.hide_viewport = True
ob_gui_icon_camera.lineart.crease_threshold = 0.0
ob_sun2.parent = ob_gui_icon_rendering_stuff
ob_sun2.location = (6.105, -8.991, 10.79)
ob_sun2.rotation_euler = (0.4608, -1.109, 0.7984)
ob_sun2.lineart.crease_threshold = 0.0
_c = ob_sun2.constraints.new('DAMPED_TRACK'); _c.name = 'Damped Track'
_c.target = ob_center
_c.track_axis = 'TRACK_NEGATIVE_Z'
ob_sun1.parent = ob_gui_icon_rendering_stuff
ob_sun1.location = (-4.691, 9.2, -3.167)
ob_sun1.lineart.crease_threshold = 0.0
_c = ob_sun1.constraints.new('DAMPED_TRACK'); _c.name = 'Damped Track'
_c.target = ob_center
_c.track_axis = 'TRACK_NEGATIVE_Z'
ob_center.parent = ob_gui_icon_rendering_stuff
ob_center.matrix_parent_inverse = Matrix(((-0.4464, 0.7599, -0.4722, 1.111), (-0.2321, 0.4114, 0.8815, 2.73), (0.864, 0.503, -0.007299, 0.08498), (0.0, 0.0, 0.0, 1.0)))
ob_center.location = (0.0, 0.0, 0.0)
ob_center.empty_display_size = 1.25
ob_center.empty_image_offset = (0.0, 0.0)
ob_center.lineart.crease_threshold = 0.0
ob_insetspace.location = (0.0, 0.0, 0.0)
ob_insetspace.rotation_euler = (0.0, 0.0, -0.5236)
ob_insetspace.scale = (0.9839, 0.9839, 0.9839)
ob_insetspace.hide_viewport = True
ob_insetspace.lineart.crease_threshold = 0.0
ob_insetslantedside_icon_rotated.location = (0.0, 0.0, 0.0)
ob_insetslantedside_icon_rotated.rotation_euler = (0.0, 0.0, -0.5236)
ob_insetslantedside_icon_rotated.hide_viewport = True
ob_insetslantedside_icon_rotated.lineart.crease_threshold = 0.0
ob_insetslantedside.location = (0.0, 0.0, 0.0)
ob_insetslantedside.hide_render = True
ob_insetslantedside.lineart.crease_threshold = 0.0
ob_mount_point_guides.location = (0.0, 0.0, 0.0)
ob_mount_point_guides.hide_viewport = True
ob_mount_point_guides.hide_render = True
ob_mount_point_guides.display_type = 'WIRE'
ob_mount_point_guides.lineart.crease_threshold = 0.0
ob_scaleguides.parent = ob_mount_point_guides
ob_scaleguides.location = (0.0, 0.0, 0.0)
ob_scaleguides.empty_display_size = 0.01
ob_scaleguides.empty_image_offset = (0.0, 0.0)
ob_scaleguides.hide_viewport = True
ob_scaleguides.hide_select = True
ob_scaleguides.hide_render = True
ob_scaleguides.lineart.crease_threshold = 0.0
ob_back.parent = ob_mount_point_guides
ob_back.matrix_parent_inverse = Matrix(((1.0, 0.0, 0.0, -1.25), (0.0, 1.0, 0.0, -1.25), (0.0, 0.0, 1.0, 1.25), (0.0, 0.0, 0.0, 1.0)))
ob_back.location = (1.25, 1.5, -1.25)
ob_back.hide_viewport = True
ob_back.hide_select = True
ob_back.hide_render = True
ob_back.show_name = True
ob_back.lineart.crease_threshold = 0.0
_c = ob_back.constraints.new('COPY_SCALE'); _c.name = 'Copy Scale'
_c.target = ob_scaleguides
_c.use_add = True
ob_bottom.parent = ob_mount_point_guides
ob_bottom.matrix_parent_inverse = Matrix(((1.0, 0.0, 0.0, -1.25), (0.0, 1.0, 0.0, 1.25), (0.0, 0.0, 1.0, 1.25), (0.0, 0.0, 0.0, 1.0)))
ob_bottom.location = (1.25, -1.25, -1.5)
ob_bottom.hide_viewport = True
ob_bottom.hide_select = True
ob_bottom.hide_render = True
ob_bottom.show_name = True
ob_bottom.lineart.crease_threshold = 0.0
_c = ob_bottom.constraints.new('COPY_SCALE'); _c.name = 'Copy Scale'
_c.target = ob_scaleguides
_c.use_add = True
ob_front.parent = ob_mount_point_guides
ob_front.matrix_parent_inverse = Matrix(((1.0, 0.0, 0.0, 1.25), (0.0, 1.0, 0.0, 1.25), (0.0, 0.0, 1.0, 1.25), (0.0, 0.0, 0.0, 1.0)))
ob_front.location = (-1.25, -1.5, -1.25)
ob_front.hide_viewport = True
ob_front.hide_select = True
ob_front.hide_render = True
ob_front.show_name = True
ob_front.lineart.crease_threshold = 0.0
_c = ob_front.constraints.new('COPY_SCALE'); _c.name = 'Copy Scale'
_c.target = ob_scaleguides
_c.use_add = True
ob_left.parent = ob_mount_point_guides
ob_left.matrix_parent_inverse = Matrix(((1.0, 0.0, 0.0, -1.25), (0.0, 1.0, 0.0, 1.25), (0.0, 0.0, 1.0, 1.25), (0.0, 0.0, 0.0, 1.0)))
ob_left.location = (1.5, -1.25, -1.25)
ob_left.hide_viewport = True
ob_left.hide_select = True
ob_left.hide_render = True
ob_left.show_name = True
ob_left.lineart.crease_threshold = 0.0
_c = ob_left.constraints.new('COPY_SCALE'); _c.name = 'Copy Scale'
_c.target = ob_scaleguides
_c.use_add = True
ob_right.parent = ob_mount_point_guides
ob_right.matrix_parent_inverse = Matrix(((1.0, 0.0, 0.0, 1.25), (0.0, 1.0, 0.0, -1.25), (0.0, 0.0, 1.0, 1.25), (0.0, 0.0, 0.0, 1.0)))
ob_right.location = (-1.5, 1.25, -1.25)
ob_right.hide_viewport = True
ob_right.hide_select = True
ob_right.hide_render = True
ob_right.show_name = True
ob_right.lineart.crease_threshold = 0.0
_c = ob_right.constraints.new('COPY_SCALE'); _c.name = 'Copy Scale'
_c.target = ob_scaleguides
_c.use_add = True
ob_top.parent = ob_mount_point_guides
ob_top.matrix_parent_inverse = Matrix(((1.0, 0.0, 0.0, -1.25), (0.0, 1.0, 0.0, -1.25), (0.0, 0.0, 1.0, -1.25), (0.0, 0.0, 0.0, 1.0)))
ob_top.location = (1.25, 1.25, 1.5)
ob_top.hide_viewport = True
ob_top.hide_select = True
ob_top.hide_render = True
ob_top.show_name = True
ob_top.lineart.crease_threshold = 0.0
_c = ob_top.constraints.new('COPY_SCALE'); _c.name = 'Copy Scale'
_c.target = ob_scaleguides
_c.use_add = True

# ---- collection membership
col_collection_1.objects.link(ob_gui_icon_rendering_stuff)
col_collection_1.objects.link(ob_gui_icon_camera)
col_collection_1.objects.link(ob_sun2)
col_collection_1.objects.link(ob_sun1)
col_collection_9.objects.link(ob_center)
col_collection_9.objects.link(ob_sun2)
col_collection_9.objects.link(ob_sun1)
col_collection_9.objects.link(ob_insetspace)
col_collection_10.objects.link(ob_sun2)
col_collection_10.objects.link(ob_sun1)
col_collection_10.objects.link(ob_insetslantedside_icon_rotated)
col_collection_10.objects.link(ob_insetslantedside)
col_collection_10.objects.link(ob_mount_point_guides)
col_collection_10.objects.link(ob_scaleguides)
col_collection_10.objects.link(ob_back)
col_collection_10.objects.link(ob_bottom)
col_collection_10.objects.link(ob_front)
col_collection_10.objects.link(ob_left)
col_collection_10.objects.link(ob_right)
col_collection_10.objects.link(ob_top)
def _layer_coll(name, lc=None):
    lc = lc or bpy.context.view_layer.layer_collection
    for c in lc.children:
        if c.name == name: return c
        r = _layer_coll(name, c)
        if r: return r
_layer_coll('Collection 1').indirect_only = True
_layer_coll('Collection 9').indirect_only = True

# ---- scene / render settings (as saved in the file)
scene.camera = ob_gui_icon_camera
scene.frame_start = 1; scene.frame_end = 250; scene.frame_set(1)
scene.render.engine = 'BLENDER_EEVEE_NEXT'
scene.render.resolution_x = 128
scene.render.resolution_y = 128
scene.render.fps = 30
scene.render.dither_intensity = 0.0
scene.render.film_transparent = True
scene.cycles.use_denoising = False
scene.cycles.samples = 576
scene.cycles.sampling_pattern = 'TABULATED_SOBOL'
scene.cycles.light_sampling_threshold = 0.0
scene.cycles.use_adaptive_sampling = False
scene.cycles.use_light_tree = False
scene.cycles.blur_glossy = 0.0
scene.cycles.volume_bounces = 1
scene.cycles.pixel_filter_type = 'GAUSSIAN'
scene.cycles.sample_clamp_indirect = 0.0
scene.view_settings.view_transform = 'Standard'
bpy.context.view_layer.update()
